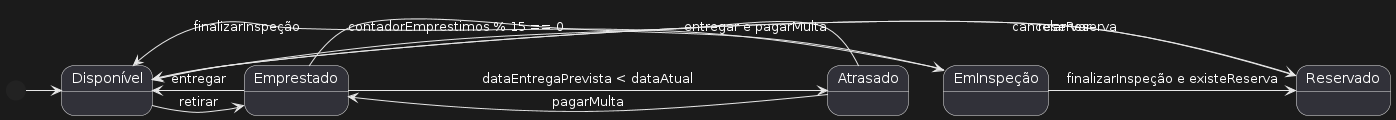

The diagram above was rendered by PlantUML. Its source (embedded in the PNG):
@startuml
[*] -> Disponível

Disponível -> Emprestado : retirar
Emprestado -> Disponível : entregar
Emprestado -> Atrasado : dataEntregaPrevista < dataAtual
Atrasado -> Disponível : entregar e pagarMulta
Atrasado -> Emprestado : pagarMulta
Disponível -> Reservado : reservar
Reservado -> Disponível : cancelarReserva
Emprestado -> EmInspeção : contadorEmprestimos % 15 == 0
EmInspeção -> Disponível : finalizarInspeção
EmInspeção -> Reservado : finalizarInspeção e existeReserva
@enduml